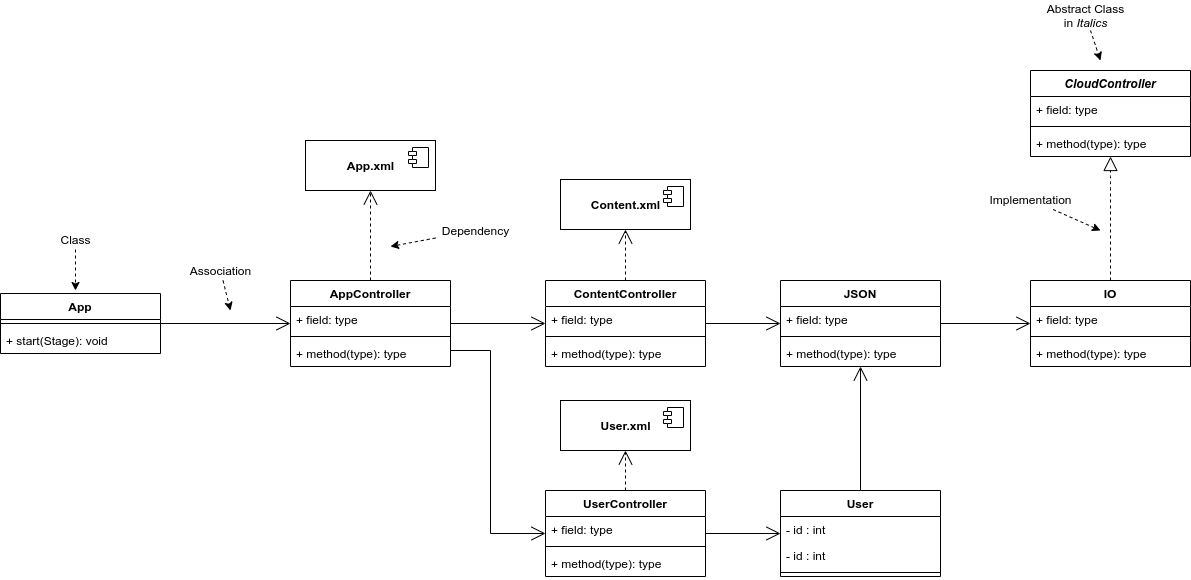

The diagram above was exported from draw.io. Its source (the exported page's mxGraphModel, read from the mxfile embedded in the PNG):
<mxGraphModel dx="1550" dy="835" grid="1" gridSize="10" guides="1" tooltips="1" connect="1" arrows="1" fold="1" page="1" pageScale="1" pageWidth="1654" pageHeight="1169" math="0" shadow="0">
  <root>
    <mxCell id="0" />
    <mxCell id="1" parent="0" />
    <mxCell id="2" value="&lt;b&gt;App.xml&lt;/b&gt;" style="html=1;dropTarget=0;" vertex="1" parent="1">
      <mxGeometry x="375" y="420" width="130" height="50" as="geometry" />
    </mxCell>
    <mxCell id="3" value="" style="shape=component;jettyWidth=8;jettyHeight=4;" vertex="1" parent="2">
      <mxGeometry x="1" width="20" height="20" relative="1" as="geometry">
        <mxPoint x="-27" y="7" as="offset" />
      </mxGeometry>
    </mxCell>
    <mxCell id="4" style="edgeStyle=orthogonalEdgeStyle;rounded=0;orthogonalLoop=1;jettySize=auto;html=1;endArrow=open;endFill=0;endSize=12;targetPerimeterSpacing=0;strokeWidth=1;" edge="1" source="6" target="28" parent="1">
      <mxGeometry relative="1" as="geometry" />
    </mxCell>
    <mxCell id="5" style="edgeStyle=orthogonalEdgeStyle;rounded=0;orthogonalLoop=1;jettySize=auto;html=1;endArrow=open;endFill=0;endSize=12;targetPerimeterSpacing=0;strokeWidth=1;" edge="1" source="6" target="37" parent="1">
      <mxGeometry relative="1" as="geometry">
        <Array as="points">
          <mxPoint x="560" y="630" />
          <mxPoint x="560" y="813" />
        </Array>
      </mxGeometry>
    </mxCell>
    <mxCell id="6" value="AppController" style="swimlane;fontStyle=1;align=center;verticalAlign=top;childLayout=stackLayout;horizontal=1;startSize=26;horizontalStack=0;resizeParent=1;resizeParentMax=0;resizeLast=0;collapsible=1;marginBottom=0;" vertex="1" parent="1">
      <mxGeometry x="360" y="560" width="160" height="86" as="geometry" />
    </mxCell>
    <mxCell id="7" value="+ field: type" style="text;strokeColor=none;fillColor=none;align=left;verticalAlign=top;spacingLeft=4;spacingRight=4;overflow=hidden;rotatable=0;points=[[0,0.5],[1,0.5]];portConstraint=eastwest;" vertex="1" parent="6">
      <mxGeometry y="26" width="160" height="26" as="geometry" />
    </mxCell>
    <mxCell id="8" value="" style="line;strokeWidth=1;fillColor=none;align=left;verticalAlign=middle;spacingTop=-1;spacingLeft=3;spacingRight=3;rotatable=0;labelPosition=right;points=[];portConstraint=eastwest;" vertex="1" parent="6">
      <mxGeometry y="52" width="160" height="8" as="geometry" />
    </mxCell>
    <mxCell id="9" value="+ method(type): type" style="text;strokeColor=none;fillColor=none;align=left;verticalAlign=top;spacingLeft=4;spacingRight=4;overflow=hidden;rotatable=0;points=[[0,0.5],[1,0.5]];portConstraint=eastwest;" vertex="1" parent="6">
      <mxGeometry y="60" width="160" height="26" as="geometry" />
    </mxCell>
    <mxCell id="10" value="Dependency" style="text;html=1;align=center;verticalAlign=middle;resizable=0;points=[];autosize=1;" vertex="1" parent="1">
      <mxGeometry x="505" y="500" width="80" height="20" as="geometry" />
    </mxCell>
    <mxCell id="11" value="" style="endArrow=classic;dashed=1;html=1;endFill=1;" edge="1" source="10" parent="1">
      <mxGeometry width="50" height="50" relative="1" as="geometry">
        <mxPoint x="765.0799999999999" y="625" as="sourcePoint" />
        <mxPoint x="460" y="526" as="targetPoint" />
      </mxGeometry>
    </mxCell>
    <mxCell id="12" value="Association" style="text;html=1;align=center;verticalAlign=middle;resizable=0;points=[];autosize=1;" vertex="1" parent="1">
      <mxGeometry x="250" y="540" width="80" height="20" as="geometry" />
    </mxCell>
    <mxCell id="13" value="" style="endArrow=classic;dashed=1;html=1;endFill=1;" edge="1" source="12" parent="1">
      <mxGeometry width="50" height="50" relative="1" as="geometry">
        <mxPoint x="535.0799999999999" y="475" as="sourcePoint" />
        <mxPoint x="300" y="590" as="targetPoint" />
      </mxGeometry>
    </mxCell>
    <mxCell id="14" value="" style="endArrow=open;endSize=12;dashed=1;html=1;strokeWidth=1;" edge="1" source="6" target="2" parent="1">
      <mxGeometry width="160" relative="1" as="geometry">
        <mxPoint x="180" y="550" as="sourcePoint" />
        <mxPoint x="340" y="550" as="targetPoint" />
      </mxGeometry>
    </mxCell>
    <mxCell id="15" value="" style="endArrow=open;endFill=1;endSize=12;html=1;strokeWidth=1;" edge="1" source="57" target="6" parent="1">
      <mxGeometry width="160" relative="1" as="geometry">
        <mxPoint x="260" y="680" as="sourcePoint" />
        <mxPoint x="420" y="680" as="targetPoint" />
      </mxGeometry>
    </mxCell>
    <mxCell id="16" value="Class" style="text;html=1;align=center;verticalAlign=middle;resizable=0;points=[];autosize=1;" vertex="1" parent="1">
      <mxGeometry x="120" y="509" width="50" height="20" as="geometry" />
    </mxCell>
    <mxCell id="17" value="" style="endArrow=classic;dashed=1;html=1;endFill=1;" edge="1" source="16" parent="1">
      <mxGeometry width="50" height="50" relative="1" as="geometry">
        <mxPoint x="375.0799999999999" y="639" as="sourcePoint" />
        <mxPoint x="145" y="570" as="targetPoint" />
      </mxGeometry>
    </mxCell>
    <mxCell id="18" value="Abstract Class&lt;br&gt;in&lt;i&gt; Italics&lt;/i&gt;" style="text;html=1;align=center;verticalAlign=middle;resizable=0;points=[];autosize=1;" vertex="1" parent="1">
      <mxGeometry x="1110" y="280" width="90" height="30" as="geometry" />
    </mxCell>
    <mxCell id="19" value="" style="endArrow=classic;dashed=1;html=1;endFill=1;" edge="1" source="18" parent="1">
      <mxGeometry width="50" height="50" relative="1" as="geometry">
        <mxPoint x="1555.08" y="445" as="sourcePoint" />
        <mxPoint x="1170" y="340" as="targetPoint" />
      </mxGeometry>
    </mxCell>
    <mxCell id="20" value="" style="endArrow=open;endFill=1;endSize=12;html=1;strokeWidth=1;" edge="1" source="41" target="49" parent="1">
      <mxGeometry width="160" relative="1" as="geometry">
        <mxPoint x="950" y="720" as="sourcePoint" />
        <mxPoint x="1080" y="720" as="targetPoint" />
      </mxGeometry>
    </mxCell>
    <mxCell id="21" value="" style="endArrow=block;dashed=1;endFill=0;endSize=12;html=1;strokeWidth=1;edgeStyle=orthogonalEdgeStyle;" edge="1" source="49" target="53" parent="1">
      <mxGeometry width="160" relative="1" as="geometry">
        <mxPoint x="950" y="360" as="sourcePoint" />
        <mxPoint x="1270" y="490" as="targetPoint" />
        <Array as="points">
          <mxPoint x="1180" y="460" />
          <mxPoint x="1180" y="460" />
        </Array>
      </mxGeometry>
    </mxCell>
    <mxCell id="22" value="Implementation" style="text;html=1;align=center;verticalAlign=middle;resizable=0;points=[];autosize=1;" vertex="1" parent="1">
      <mxGeometry x="1050" y="469" width="100" height="20" as="geometry" />
    </mxCell>
    <mxCell id="23" value="" style="endArrow=classic;dashed=1;html=1;endFill=1;" edge="1" source="22" parent="1">
      <mxGeometry width="50" height="50" relative="1" as="geometry">
        <mxPoint x="1225.08" y="355" as="sourcePoint" />
        <mxPoint x="1170" y="510" as="targetPoint" />
      </mxGeometry>
    </mxCell>
    <mxCell id="24" style="edgeStyle=orthogonalEdgeStyle;rounded=0;orthogonalLoop=1;jettySize=auto;html=1;endArrow=open;endFill=0;endSize=12;targetPerimeterSpacing=0;strokeWidth=1;" edge="1" source="45" target="41" parent="1">
      <mxGeometry relative="1" as="geometry" />
    </mxCell>
    <mxCell id="25" value="&lt;b&gt;Content.xml&lt;/b&gt;" style="html=1;dropTarget=0;" vertex="1" parent="1">
      <mxGeometry x="630" y="459" width="130" height="50" as="geometry" />
    </mxCell>
    <mxCell id="26" value="" style="shape=component;jettyWidth=8;jettyHeight=4;" vertex="1" parent="25">
      <mxGeometry x="1" width="20" height="20" relative="1" as="geometry">
        <mxPoint x="-27" y="7" as="offset" />
      </mxGeometry>
    </mxCell>
    <mxCell id="27" style="edgeStyle=orthogonalEdgeStyle;rounded=0;orthogonalLoop=1;jettySize=auto;html=1;endArrow=open;endFill=0;endSize=12;targetPerimeterSpacing=0;strokeWidth=1;" edge="1" source="28" target="41" parent="1">
      <mxGeometry relative="1" as="geometry" />
    </mxCell>
    <mxCell id="28" value="ContentController" style="swimlane;fontStyle=1;align=center;verticalAlign=top;childLayout=stackLayout;horizontal=1;startSize=26;horizontalStack=0;resizeParent=1;resizeParentMax=0;resizeLast=0;collapsible=1;marginBottom=0;" vertex="1" parent="1">
      <mxGeometry x="615" y="560" width="160" height="86" as="geometry" />
    </mxCell>
    <mxCell id="29" value="+ field: type" style="text;strokeColor=none;fillColor=none;align=left;verticalAlign=top;spacingLeft=4;spacingRight=4;overflow=hidden;rotatable=0;points=[[0,0.5],[1,0.5]];portConstraint=eastwest;" vertex="1" parent="28">
      <mxGeometry y="26" width="160" height="26" as="geometry" />
    </mxCell>
    <mxCell id="30" value="" style="line;strokeWidth=1;fillColor=none;align=left;verticalAlign=middle;spacingTop=-1;spacingLeft=3;spacingRight=3;rotatable=0;labelPosition=right;points=[];portConstraint=eastwest;" vertex="1" parent="28">
      <mxGeometry y="52" width="160" height="8" as="geometry" />
    </mxCell>
    <mxCell id="31" value="+ method(type): type" style="text;strokeColor=none;fillColor=none;align=left;verticalAlign=top;spacingLeft=4;spacingRight=4;overflow=hidden;rotatable=0;points=[[0,0.5],[1,0.5]];portConstraint=eastwest;" vertex="1" parent="28">
      <mxGeometry y="60" width="160" height="26" as="geometry" />
    </mxCell>
    <mxCell id="32" value="" style="endArrow=open;endSize=12;dashed=1;html=1;strokeWidth=1;" edge="1" source="28" target="25" parent="1">
      <mxGeometry width="160" relative="1" as="geometry">
        <mxPoint x="660" y="550" as="sourcePoint" />
        <mxPoint x="660" y="460" as="targetPoint" />
      </mxGeometry>
    </mxCell>
    <mxCell id="33" value="&lt;b&gt;User.xml&lt;/b&gt;" style="html=1;dropTarget=0;" vertex="1" parent="1">
      <mxGeometry x="630" y="680" width="130" height="50" as="geometry" />
    </mxCell>
    <mxCell id="34" value="" style="shape=component;jettyWidth=8;jettyHeight=4;" vertex="1" parent="33">
      <mxGeometry x="1" width="20" height="20" relative="1" as="geometry">
        <mxPoint x="-27" y="7" as="offset" />
      </mxGeometry>
    </mxCell>
    <mxCell id="35" value="" style="endArrow=open;endSize=12;dashed=1;html=1;strokeWidth=1;" edge="1" source="37" target="33" parent="1">
      <mxGeometry width="160" relative="1" as="geometry">
        <mxPoint x="660" y="810" as="sourcePoint" />
        <mxPoint x="660" y="720" as="targetPoint" />
      </mxGeometry>
    </mxCell>
    <mxCell id="36" style="edgeStyle=orthogonalEdgeStyle;rounded=0;orthogonalLoop=1;jettySize=auto;html=1;endArrow=open;endFill=0;endSize=12;targetPerimeterSpacing=0;strokeWidth=1;" edge="1" source="37" target="45" parent="1">
      <mxGeometry relative="1" as="geometry" />
    </mxCell>
    <mxCell id="37" value="UserController" style="swimlane;fontStyle=1;align=center;verticalAlign=top;childLayout=stackLayout;horizontal=1;startSize=26;horizontalStack=0;resizeParent=1;resizeParentMax=0;resizeLast=0;collapsible=1;marginBottom=0;" vertex="1" parent="1">
      <mxGeometry x="615" y="770" width="160" height="86" as="geometry" />
    </mxCell>
    <mxCell id="38" value="+ field: type" style="text;strokeColor=none;fillColor=none;align=left;verticalAlign=top;spacingLeft=4;spacingRight=4;overflow=hidden;rotatable=0;points=[[0,0.5],[1,0.5]];portConstraint=eastwest;" vertex="1" parent="37">
      <mxGeometry y="26" width="160" height="26" as="geometry" />
    </mxCell>
    <mxCell id="39" value="" style="line;strokeWidth=1;fillColor=none;align=left;verticalAlign=middle;spacingTop=-1;spacingLeft=3;spacingRight=3;rotatable=0;labelPosition=right;points=[];portConstraint=eastwest;" vertex="1" parent="37">
      <mxGeometry y="52" width="160" height="8" as="geometry" />
    </mxCell>
    <mxCell id="40" value="+ method(type): type" style="text;strokeColor=none;fillColor=none;align=left;verticalAlign=top;spacingLeft=4;spacingRight=4;overflow=hidden;rotatable=0;points=[[0,0.5],[1,0.5]];portConstraint=eastwest;" vertex="1" parent="37">
      <mxGeometry y="60" width="160" height="26" as="geometry" />
    </mxCell>
    <mxCell id="41" value="JSON" style="swimlane;fontStyle=1;align=center;verticalAlign=top;childLayout=stackLayout;horizontal=1;startSize=26;horizontalStack=0;resizeParent=1;resizeParentMax=0;resizeLast=0;collapsible=1;marginBottom=0;" vertex="1" parent="1">
      <mxGeometry x="850" y="560" width="160" height="86" as="geometry">
        <mxRectangle x="870" y="660" width="50" height="26" as="alternateBounds" />
      </mxGeometry>
    </mxCell>
    <mxCell id="42" value="+ field: type" style="text;strokeColor=none;fillColor=none;align=left;verticalAlign=top;spacingLeft=4;spacingRight=4;overflow=hidden;rotatable=0;points=[[0,0.5],[1,0.5]];portConstraint=eastwest;" vertex="1" parent="41">
      <mxGeometry y="26" width="160" height="26" as="geometry" />
    </mxCell>
    <mxCell id="43" value="" style="line;strokeWidth=1;fillColor=none;align=left;verticalAlign=middle;spacingTop=-1;spacingLeft=3;spacingRight=3;rotatable=0;labelPosition=right;points=[];portConstraint=eastwest;" vertex="1" parent="41">
      <mxGeometry y="52" width="160" height="8" as="geometry" />
    </mxCell>
    <mxCell id="44" value="+ method(type): type" style="text;strokeColor=none;fillColor=none;align=left;verticalAlign=top;spacingLeft=4;spacingRight=4;overflow=hidden;rotatable=0;points=[[0,0.5],[1,0.5]];portConstraint=eastwest;" vertex="1" parent="41">
      <mxGeometry y="60" width="160" height="26" as="geometry" />
    </mxCell>
    <mxCell id="45" value="User" style="swimlane;fontStyle=1;align=center;verticalAlign=top;childLayout=stackLayout;horizontal=1;startSize=26;horizontalStack=0;resizeParent=1;resizeParentMax=0;resizeLast=0;collapsible=1;marginBottom=0;" vertex="1" parent="1">
      <mxGeometry x="850" y="770" width="160" height="86" as="geometry" />
    </mxCell>
    <mxCell id="46" value="- id : int" style="text;strokeColor=none;fillColor=none;align=left;verticalAlign=top;spacingLeft=4;spacingRight=4;overflow=hidden;rotatable=0;points=[[0,0.5],[1,0.5]];portConstraint=eastwest;" vertex="1" parent="45">
      <mxGeometry y="26" width="160" height="26" as="geometry" />
    </mxCell>
    <mxCell id="47" value="- id : int" style="text;strokeColor=none;fillColor=none;align=left;verticalAlign=top;spacingLeft=4;spacingRight=4;overflow=hidden;rotatable=0;points=[[0,0.5],[1,0.5]];portConstraint=eastwest;" vertex="1" parent="45">
      <mxGeometry y="52" width="160" height="26" as="geometry" />
    </mxCell>
    <mxCell id="48" value="" style="line;strokeWidth=1;fillColor=none;align=left;verticalAlign=middle;spacingTop=-1;spacingLeft=3;spacingRight=3;rotatable=0;labelPosition=right;points=[];portConstraint=eastwest;" vertex="1" parent="45">
      <mxGeometry y="78" width="160" height="8" as="geometry" />
    </mxCell>
    <mxCell id="49" value="IO" style="swimlane;fontStyle=1;align=center;verticalAlign=top;childLayout=stackLayout;horizontal=1;startSize=26;horizontalStack=0;resizeParent=1;resizeParentMax=0;resizeLast=0;collapsible=1;marginBottom=0;" vertex="1" parent="1">
      <mxGeometry x="1100" y="560" width="160" height="86" as="geometry">
        <mxRectangle x="870" y="660" width="50" height="26" as="alternateBounds" />
      </mxGeometry>
    </mxCell>
    <mxCell id="50" value="+ field: type" style="text;strokeColor=none;fillColor=none;align=left;verticalAlign=top;spacingLeft=4;spacingRight=4;overflow=hidden;rotatable=0;points=[[0,0.5],[1,0.5]];portConstraint=eastwest;" vertex="1" parent="49">
      <mxGeometry y="26" width="160" height="26" as="geometry" />
    </mxCell>
    <mxCell id="51" value="" style="line;strokeWidth=1;fillColor=none;align=left;verticalAlign=middle;spacingTop=-1;spacingLeft=3;spacingRight=3;rotatable=0;labelPosition=right;points=[];portConstraint=eastwest;" vertex="1" parent="49">
      <mxGeometry y="52" width="160" height="8" as="geometry" />
    </mxCell>
    <mxCell id="52" value="+ method(type): type" style="text;strokeColor=none;fillColor=none;align=left;verticalAlign=top;spacingLeft=4;spacingRight=4;overflow=hidden;rotatable=0;points=[[0,0.5],[1,0.5]];portConstraint=eastwest;" vertex="1" parent="49">
      <mxGeometry y="60" width="160" height="26" as="geometry" />
    </mxCell>
    <mxCell id="53" value="CloudController" style="swimlane;fontStyle=3;align=center;verticalAlign=top;childLayout=stackLayout;horizontal=1;startSize=26;horizontalStack=0;resizeParent=1;resizeParentMax=0;resizeLast=0;collapsible=1;marginBottom=0;" vertex="1" parent="1">
      <mxGeometry x="1100" y="350" width="160" height="86" as="geometry" />
    </mxCell>
    <mxCell id="54" value="+ field: type" style="text;strokeColor=none;fillColor=none;align=left;verticalAlign=top;spacingLeft=4;spacingRight=4;overflow=hidden;rotatable=0;points=[[0,0.5],[1,0.5]];portConstraint=eastwest;" vertex="1" parent="53">
      <mxGeometry y="26" width="160" height="26" as="geometry" />
    </mxCell>
    <mxCell id="55" value="" style="line;strokeWidth=1;fillColor=none;align=left;verticalAlign=middle;spacingTop=-1;spacingLeft=3;spacingRight=3;rotatable=0;labelPosition=right;points=[];portConstraint=eastwest;" vertex="1" parent="53">
      <mxGeometry y="52" width="160" height="8" as="geometry" />
    </mxCell>
    <mxCell id="56" value="+ method(type): type" style="text;strokeColor=none;fillColor=none;align=left;verticalAlign=top;spacingLeft=4;spacingRight=4;overflow=hidden;rotatable=0;points=[[0,0.5],[1,0.5]];portConstraint=eastwest;" vertex="1" parent="53">
      <mxGeometry y="60" width="160" height="26" as="geometry" />
    </mxCell>
    <mxCell id="57" value="App" style="swimlane;fontStyle=1;align=center;verticalAlign=top;childLayout=stackLayout;horizontal=1;startSize=26;horizontalStack=0;resizeParent=1;resizeParentMax=0;resizeLast=0;collapsible=1;marginBottom=0;" vertex="1" parent="1">
      <mxGeometry x="70" y="573" width="160" height="60" as="geometry" />
    </mxCell>
    <mxCell id="58" value="" style="line;strokeWidth=1;fillColor=none;align=left;verticalAlign=middle;spacingTop=-1;spacingLeft=3;spacingRight=3;rotatable=0;labelPosition=right;points=[];portConstraint=eastwest;" vertex="1" parent="57">
      <mxGeometry y="26" width="160" height="8" as="geometry" />
    </mxCell>
    <mxCell id="59" value="+ start(Stage): void" style="text;strokeColor=none;fillColor=none;align=left;verticalAlign=top;spacingLeft=4;spacingRight=4;overflow=hidden;rotatable=0;points=[[0,0.5],[1,0.5]];portConstraint=eastwest;" vertex="1" parent="57">
      <mxGeometry y="34" width="160" height="26" as="geometry" />
    </mxCell>
  </root>
</mxGraphModel>